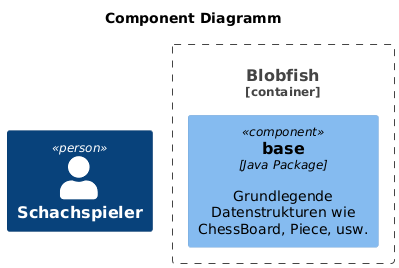

The diagram above was rendered by PlantUML. Its source (embedded in the PNG):
@startuml
!include <C4/C4_Component>

title Component Diagramm

Person(player, "Schachspieler")

Container_Boundary(cli, "Blobfish") {
    Component(base, "base", "Java Package", "Grundlegende Datenstrukturen wie ChessBoard, Piece, usw.")
}

@enduml